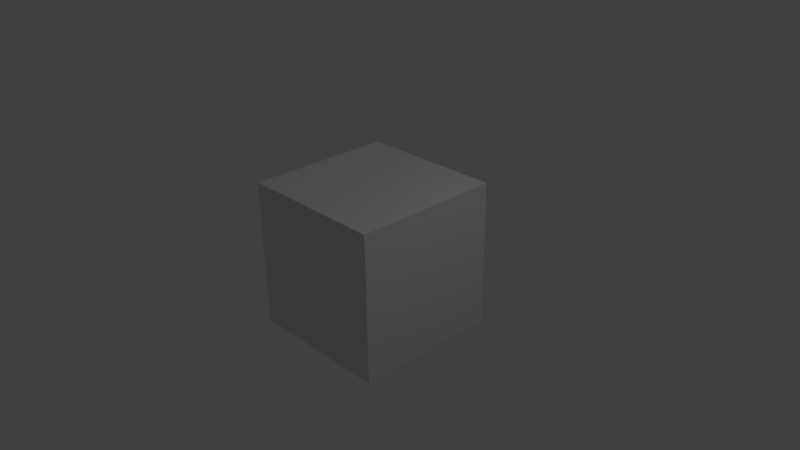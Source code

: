 # Source: box.blend  (saved by Blender 2.67.0; exported with 4.5.12 LTS)
import bpy
from mathutils import Matrix  # noqa: F401  (used for matrix-valued properties, if any)

bpy.ops.wm.read_factory_settings(use_empty=True)
scene = bpy.context.scene
scene.name = 'Scene'

# ---- collections
col_collection_1 = bpy.data.collections.new('Collection 1'); scene.collection.children.link(col_collection_1)

# ---- materials (node trees are filled in below, after node groups)
mat_material = bpy.data.materials.new('Material')
mat_material.alpha_threshold = 0.0
mat_material.use_transparent_shadow = False
mat_material.roughness = 0.5
mat_material.line_color = (0.0, 0.0, 0.0, 1.0)

# ---- material node trees

# ---- world
world_world = bpy.data.worlds.new('World'); scene.world = world_world
world_world.color = (0.05088, 0.05088, 0.05088)
world_world.use_sun_shadow = False
world_world.sun_shadow_jitter_overblur = 0.0
world_world.cycles.sampling_method = 'MANUAL'
world_world.cycles.sample_map_resolution = 256

# ---- cameras
cam_camera = bpy.data.cameras.new('Camera')
cam_camera.clip_end = 100.0
cam_camera.lens = 35.0
cam_camera.sensor_width = 32.0
cam_camera.sensor_height = 18.0
cam_camera.ortho_scale = 7.314
cam_camera.dof.focus_distance = 0.0
cam_camera.dof.aperture_fstop = 128.0

# ---- lights
light_lamp = bpy.data.lights.new('Lamp', 'POINT')
light_lamp.transmission_factor = 0.0
light_lamp.cutoff_distance = 30.0
light_lamp.energy = 100.0
light_lamp.shadow_buffer_clip_start = 1.001
light_lamp.shadow_soft_size = 0.1
light_lamp.shadow_maximum_resolution = 0.006
light_lamp.use_absolute_resolution = True
light_lamp.cycles.use_multiple_importance_sampling = False

# ---- meshes
me_cube = bpy.data.meshes.new('Cube')
me_cube.from_pydata([(1.0, 1.0, -1.0), (1.0, -1.0, -1.0), (-1.0, -1.0, -1.0), (-1.0, 1.0, -1.0), (1.0, 1.0, 1.0), (1.0, -1.0, 1.0), (-1.0, -1.0, 1.0), (-1.0, 1.0, 1.0)], [], [(0, 1, 2, 3), (4, 7, 6, 5), (0, 4, 5, 1), (1, 5, 6, 2), (2, 6, 7, 3), (4, 0, 3, 7)])
me_cube.materials.append(mat_material)
me_cube.use_remesh_preserve_volume = False
me_cube.use_remesh_preserve_attributes = False
me_cube.use_mirror_vertex_groups = False
me_cube.update()

# ---- objects
ob_cube = bpy.data.objects.new('Cube', me_cube)
ob_lamp = bpy.data.objects.new('Lamp', light_lamp)
ob_camera = bpy.data.objects.new('Camera', cam_camera)

# ---- transforms, parenting, visibility, modifiers, constraints
ob_cube.location = (0.0, 0.0, 0.0)
ob_cube.lock_rotations_4d = False
ob_cube.empty_display_type = 'ARROWS'
ob_cube.lineart.crease_threshold = 0.0
ob_lamp.location = (4.076, 1.005, 5.904)
ob_lamp.rotation_euler = (0.6503, 0.05522, 1.866)
ob_lamp.lock_rotations_4d = False
ob_lamp.empty_display_type = 'ARROWS'
ob_lamp.color = (0.0, 0.0, 0.0, 0.0)
ob_lamp.lineart.crease_threshold = 0.0
ob_camera.location = (7.481, -6.508, 5.344)
ob_camera.rotation_euler = (1.109, 0.01082, 0.8149)
ob_camera.lock_rotations_4d = False
ob_camera.empty_display_type = 'ARROWS'
ob_camera.color = (0.0, 0.0, 0.0, 0.0)
ob_camera.display_type = 'WIRE'
ob_camera.lineart.crease_threshold = 0.0

# ---- collection membership
col_collection_1.objects.link(ob_cube)
col_collection_1.objects.link(ob_lamp)
col_collection_1.objects.link(ob_camera)

# ---- scene / render settings (as saved in the file)
scene.camera = ob_camera
scene.frame_start = 1; scene.frame_end = 250; scene.frame_set(1)
scene.render.engine = 'BLENDER_EEVEE_NEXT'
scene.render.image_settings.color_mode = 'RGB'
scene.render.image_settings.compression = 90
scene.render.resolution_percentage = 50
scene.render.dither_intensity = 0.0
scene.cycles.use_denoising = False
scene.cycles.samples = 10
scene.cycles.sampling_pattern = 'TABULATED_SOBOL'
scene.cycles.light_sampling_threshold = 0.0
scene.cycles.use_adaptive_sampling = False
scene.cycles.use_light_tree = False
scene.cycles.blur_glossy = 0.0
scene.cycles.volume_bounces = 1
scene.cycles.pixel_filter_type = 'GAUSSIAN'
scene.cycles.sample_clamp_indirect = 0.0
scene.view_settings.view_transform = 'Standard'
bpy.context.view_layer.update()

